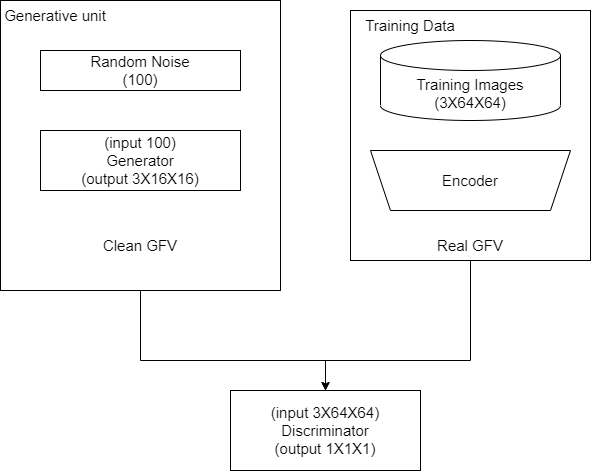

The diagram above was exported from draw.io. Its source (the exported page's mxGraphModel, read from the mxfile embedded in the PNG):
<mxGraphModel dx="1360" dy="802" grid="1" gridSize="10" guides="1" tooltips="1" connect="1" arrows="1" fold="1" page="1" pageScale="1" pageWidth="850" pageHeight="1100" math="0" shadow="0">
  <root>
    <mxCell id="0" />
    <mxCell id="1" parent="0" />
    <mxCell id="9BB0pJgnihbzEnms4HrK-1" value="&lt;font style=&quot;font-size: 15px;&quot;&gt;Random Noise&lt;br&gt;(100)&lt;/font&gt;" style="rounded=0;whiteSpace=wrap;html=1;" vertex="1" parent="1">
      <mxGeometry x="120" y="200" width="200" height="40" as="geometry" />
    </mxCell>
    <mxCell id="9BB0pJgnihbzEnms4HrK-2" value="&lt;font style=&quot;font-size: 15px;&quot;&gt;(input 100)&lt;br&gt;Generator&lt;br&gt;(output 3X16X16)&lt;br&gt;&lt;/font&gt;" style="rounded=0;whiteSpace=wrap;html=1;" vertex="1" parent="1">
      <mxGeometry x="120" y="280" width="200" height="60" as="geometry" />
    </mxCell>
    <mxCell id="9BB0pJgnihbzEnms4HrK-3" value="Clean GFV" style="text;html=1;strokeColor=none;fillColor=none;align=center;verticalAlign=middle;whiteSpace=wrap;rounded=0;fontSize=15;" vertex="1" parent="1">
      <mxGeometry x="170" y="380" width="100" height="30" as="geometry" />
    </mxCell>
    <mxCell id="9BB0pJgnihbzEnms4HrK-4" value="" style="shape=trapezoid;perimeter=trapezoidPerimeter;whiteSpace=wrap;html=1;fixedSize=1;fontSize=15;rotation=-180;" vertex="1" parent="1">
      <mxGeometry x="450" y="300" width="200" height="60" as="geometry" />
    </mxCell>
    <mxCell id="9BB0pJgnihbzEnms4HrK-5" value="Encoder" style="text;html=1;strokeColor=none;fillColor=none;align=center;verticalAlign=middle;whiteSpace=wrap;rounded=0;fontSize=15;" vertex="1" parent="1">
      <mxGeometry x="520" y="315" width="60" height="30" as="geometry" />
    </mxCell>
    <mxCell id="9BB0pJgnihbzEnms4HrK-9" value="Training Images&lt;br&gt;(3X64X64)" style="shape=cylinder3;whiteSpace=wrap;html=1;boundedLbl=1;backgroundOutline=1;size=15;fontSize=15;" vertex="1" parent="1">
      <mxGeometry x="460" y="190" width="180" height="80" as="geometry" />
    </mxCell>
    <mxCell id="9BB0pJgnihbzEnms4HrK-11" value="Generative unit" style="text;html=1;strokeColor=none;fillColor=none;align=center;verticalAlign=middle;whiteSpace=wrap;rounded=0;fontSize=15;" vertex="1" parent="1">
      <mxGeometry x="80" y="150" width="110" height="30" as="geometry" />
    </mxCell>
    <mxCell id="9BB0pJgnihbzEnms4HrK-12" value="(input 3X64X64)&lt;br&gt;Discriminator&lt;br&gt;(output 1X1X1)" style="rounded=0;whiteSpace=wrap;html=1;fontSize=15;fillColor=none;" vertex="1" parent="1">
      <mxGeometry x="310" y="540" width="190" height="80" as="geometry" />
    </mxCell>
    <mxCell id="9BB0pJgnihbzEnms4HrK-13" value="" style="endArrow=classic;html=1;rounded=0;fontSize=15;entryX=0.5;entryY=0;entryDx=0;entryDy=0;exitX=0.5;exitY=1;exitDx=0;exitDy=0;" edge="1" parent="1" source="9BB0pJgnihbzEnms4HrK-16" target="9BB0pJgnihbzEnms4HrK-12">
      <mxGeometry width="50" height="50" relative="1" as="geometry">
        <mxPoint x="220" y="480" as="sourcePoint" />
        <mxPoint x="450" y="460" as="targetPoint" />
        <Array as="points">
          <mxPoint x="220" y="510" />
          <mxPoint x="405" y="510" />
        </Array>
      </mxGeometry>
    </mxCell>
    <mxCell id="9BB0pJgnihbzEnms4HrK-14" value="" style="endArrow=classic;html=1;rounded=0;fontSize=15;entryX=0.5;entryY=0;entryDx=0;entryDy=0;exitX=0.5;exitY=1;exitDx=0;exitDy=0;" edge="1" parent="1" source="9BB0pJgnihbzEnms4HrK-17" target="9BB0pJgnihbzEnms4HrK-12">
      <mxGeometry width="50" height="50" relative="1" as="geometry">
        <mxPoint x="550" y="420" as="sourcePoint" />
        <mxPoint x="735" y="550" as="targetPoint" />
        <Array as="points">
          <mxPoint x="550" y="510" />
          <mxPoint x="405" y="510" />
        </Array>
      </mxGeometry>
    </mxCell>
    <mxCell id="9BB0pJgnihbzEnms4HrK-15" value="Real GFV" style="text;html=1;strokeColor=none;fillColor=none;align=center;verticalAlign=middle;whiteSpace=wrap;rounded=0;fontSize=15;" vertex="1" parent="1">
      <mxGeometry x="500" y="380" width="100" height="30" as="geometry" />
    </mxCell>
    <mxCell id="9BB0pJgnihbzEnms4HrK-16" value="" style="rounded=0;whiteSpace=wrap;html=1;fillColor=none;" vertex="1" parent="1">
      <mxGeometry x="80" y="150" width="280" height="290" as="geometry" />
    </mxCell>
    <mxCell id="9BB0pJgnihbzEnms4HrK-17" value="" style="rounded=0;whiteSpace=wrap;html=1;fillColor=none;" vertex="1" parent="1">
      <mxGeometry x="430" y="160" width="240" height="250" as="geometry" />
    </mxCell>
    <mxCell id="9BB0pJgnihbzEnms4HrK-18" value="&lt;font style=&quot;font-size: 15px;&quot;&gt;Training Data&lt;/font&gt;" style="text;html=1;strokeColor=none;fillColor=none;align=center;verticalAlign=middle;whiteSpace=wrap;rounded=0;" vertex="1" parent="1">
      <mxGeometry x="440" y="160" width="100" height="30" as="geometry" />
    </mxCell>
  </root>
</mxGraphModel>